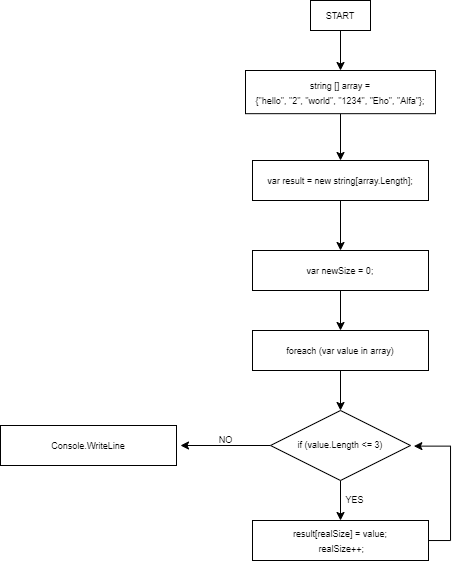

The diagram above was exported from draw.io. Its source (the exported page's mxGraphModel, read from the mxfile embedded in the PNG):
<mxGraphModel dx="813" dy="457" grid="1" gridSize="10" guides="1" tooltips="1" connect="1" arrows="1" fold="1" page="1" pageScale="1" pageWidth="827" pageHeight="1169" math="0" shadow="0">
  <root>
    <mxCell id="0" />
    <mxCell id="1" parent="0" />
    <mxCell id="1BVghFMnXYyOQ0UqNYyR-3" style="edgeStyle=orthogonalEdgeStyle;rounded=0;orthogonalLoop=1;jettySize=auto;html=1;fontSize=9;" edge="1" parent="1" source="1BVghFMnXYyOQ0UqNYyR-2">
      <mxGeometry relative="1" as="geometry">
        <mxPoint x="400" y="100" as="targetPoint" />
      </mxGeometry>
    </mxCell>
    <mxCell id="1BVghFMnXYyOQ0UqNYyR-2" value="&lt;font style=&quot;font-size: 9px&quot;&gt;START&lt;/font&gt;" style="rounded=0;whiteSpace=wrap;html=1;" vertex="1" parent="1">
      <mxGeometry x="370" y="30" width="60" height="30" as="geometry" />
    </mxCell>
    <mxCell id="1BVghFMnXYyOQ0UqNYyR-6" style="edgeStyle=orthogonalEdgeStyle;rounded=0;orthogonalLoop=1;jettySize=auto;html=1;fontSize=9;fontColor=#FFFFFF;" edge="1" parent="1" source="1BVghFMnXYyOQ0UqNYyR-5">
      <mxGeometry relative="1" as="geometry">
        <mxPoint x="400" y="190" as="targetPoint" />
      </mxGeometry>
    </mxCell>
    <mxCell id="1BVghFMnXYyOQ0UqNYyR-5" value="&lt;font style=&quot;font-size: 9px&quot;&gt;&lt;font style=&quot;font-size: 9px&quot;&gt;string [] array =&lt;/font&gt;&lt;br&gt;&lt;font style=&quot;font-size: 9px&quot;&gt;{&quot;hello&quot;, &quot;2&quot;, &quot;world&quot;, &quot;1234&quot;, &quot;Eho&quot;, &quot;Alfa&quot;};&lt;/font&gt;&lt;br&gt;&lt;/font&gt;" style="rounded=0;whiteSpace=wrap;html=1;" vertex="1" parent="1">
      <mxGeometry x="305" y="100" width="190" height="43.18" as="geometry" />
    </mxCell>
    <mxCell id="1BVghFMnXYyOQ0UqNYyR-8" style="edgeStyle=orthogonalEdgeStyle;rounded=0;orthogonalLoop=1;jettySize=auto;html=1;fontSize=9;fontColor=#FFFFFF;" edge="1" parent="1" source="1BVghFMnXYyOQ0UqNYyR-7">
      <mxGeometry relative="1" as="geometry">
        <mxPoint x="400" y="280" as="targetPoint" />
      </mxGeometry>
    </mxCell>
    <mxCell id="1BVghFMnXYyOQ0UqNYyR-7" value="&lt;font style=&quot;font-size: 9px&quot;&gt;var result = new string[array.Length];&lt;br&gt;&lt;/font&gt;" style="rounded=0;whiteSpace=wrap;html=1;" vertex="1" parent="1">
      <mxGeometry x="312" y="190" width="176" height="40" as="geometry" />
    </mxCell>
    <mxCell id="1BVghFMnXYyOQ0UqNYyR-10" style="edgeStyle=orthogonalEdgeStyle;rounded=0;orthogonalLoop=1;jettySize=auto;html=1;fontSize=9;fontColor=#FFFFFF;" edge="1" parent="1" source="1BVghFMnXYyOQ0UqNYyR-9">
      <mxGeometry relative="1" as="geometry">
        <mxPoint x="400" y="360" as="targetPoint" />
      </mxGeometry>
    </mxCell>
    <mxCell id="1BVghFMnXYyOQ0UqNYyR-9" value="&lt;font style=&quot;font-size: 9px&quot;&gt;var newSize = 0;&lt;br&gt;&lt;/font&gt;" style="rounded=0;whiteSpace=wrap;html=1;" vertex="1" parent="1">
      <mxGeometry x="312" y="280" width="176" height="40" as="geometry" />
    </mxCell>
    <mxCell id="1BVghFMnXYyOQ0UqNYyR-13" style="edgeStyle=orthogonalEdgeStyle;rounded=0;orthogonalLoop=1;jettySize=auto;html=1;entryX=0.5;entryY=0;entryDx=0;entryDy=0;fontSize=9;fontColor=#FFFFFF;" edge="1" parent="1" source="1BVghFMnXYyOQ0UqNYyR-11">
      <mxGeometry relative="1" as="geometry">
        <mxPoint x="400" y="440" as="targetPoint" />
      </mxGeometry>
    </mxCell>
    <mxCell id="1BVghFMnXYyOQ0UqNYyR-11" value="&lt;font&gt;&lt;font style=&quot;font-size: 9px&quot;&gt;foreach (var value in array)&lt;/font&gt;&lt;br&gt;&lt;/font&gt;" style="rounded=0;whiteSpace=wrap;html=1;" vertex="1" parent="1">
      <mxGeometry x="312" y="360" width="176" height="40" as="geometry" />
    </mxCell>
    <mxCell id="1BVghFMnXYyOQ0UqNYyR-15" style="edgeStyle=orthogonalEdgeStyle;rounded=0;orthogonalLoop=1;jettySize=auto;html=1;entryX=0.5;entryY=0;entryDx=0;entryDy=0;fontSize=9;fontColor=#FFFFFF;" edge="1" parent="1" target="1BVghFMnXYyOQ0UqNYyR-14">
      <mxGeometry relative="1" as="geometry">
        <mxPoint x="400" y="510" as="sourcePoint" />
      </mxGeometry>
    </mxCell>
    <mxCell id="1BVghFMnXYyOQ0UqNYyR-18" style="edgeStyle=orthogonalEdgeStyle;rounded=0;orthogonalLoop=1;jettySize=auto;html=1;entryX=1.024;entryY=0.509;entryDx=0;entryDy=0;entryPerimeter=0;fontSize=9;fontColor=#000000;" edge="1" parent="1" source="1BVghFMnXYyOQ0UqNYyR-14" target="1BVghFMnXYyOQ0UqNYyR-17">
      <mxGeometry relative="1" as="geometry">
        <Array as="points">
          <mxPoint x="510" y="570" />
          <mxPoint x="510" y="476" />
        </Array>
      </mxGeometry>
    </mxCell>
    <mxCell id="1BVghFMnXYyOQ0UqNYyR-14" value="&lt;font style=&quot;font-size: 9px&quot;&gt;result[realSize] = value;&lt;br&gt;&amp;nbsp;realSize++;&lt;br&gt;&lt;/font&gt;" style="rounded=0;whiteSpace=wrap;html=1;" vertex="1" parent="1">
      <mxGeometry x="312" y="550" width="176" height="40" as="geometry" />
    </mxCell>
    <mxCell id="1BVghFMnXYyOQ0UqNYyR-20" style="edgeStyle=orthogonalEdgeStyle;rounded=0;orthogonalLoop=1;jettySize=auto;html=1;fontSize=9;fontColor=#000000;" edge="1" parent="1" source="1BVghFMnXYyOQ0UqNYyR-17">
      <mxGeometry relative="1" as="geometry">
        <mxPoint x="240" y="475" as="targetPoint" />
      </mxGeometry>
    </mxCell>
    <mxCell id="1BVghFMnXYyOQ0UqNYyR-17" value="&lt;font color=&quot;#000000&quot;&gt;if (value.Length &amp;lt;= 3)&lt;/font&gt;" style="rhombus;whiteSpace=wrap;html=1;fontSize=9;fontColor=#FFFFFF;" vertex="1" parent="1">
      <mxGeometry x="330" y="440" width="140" height="70" as="geometry" />
    </mxCell>
    <mxCell id="1BVghFMnXYyOQ0UqNYyR-19" value="YES" style="text;html=1;align=center;verticalAlign=middle;resizable=0;points=[];autosize=1;strokeColor=none;fillColor=none;fontSize=9;fontColor=#000000;" vertex="1" parent="1">
      <mxGeometry x="399" y="520" width="30" height="20" as="geometry" />
    </mxCell>
    <mxCell id="1BVghFMnXYyOQ0UqNYyR-21" value="NO" style="text;html=1;align=center;verticalAlign=middle;resizable=0;points=[];autosize=1;strokeColor=none;fillColor=none;fontSize=9;fontColor=#000000;" vertex="1" parent="1">
      <mxGeometry x="270" y="460" width="30" height="20" as="geometry" />
    </mxCell>
    <mxCell id="1BVghFMnXYyOQ0UqNYyR-22" value="&lt;font&gt;&lt;font style=&quot;font-size: 9px&quot;&gt;Console.WriteLine&lt;/font&gt;&lt;br&gt;&lt;/font&gt;" style="rounded=0;whiteSpace=wrap;html=1;" vertex="1" parent="1">
      <mxGeometry x="60" y="455" width="176" height="40" as="geometry" />
    </mxCell>
  </root>
</mxGraphModel>